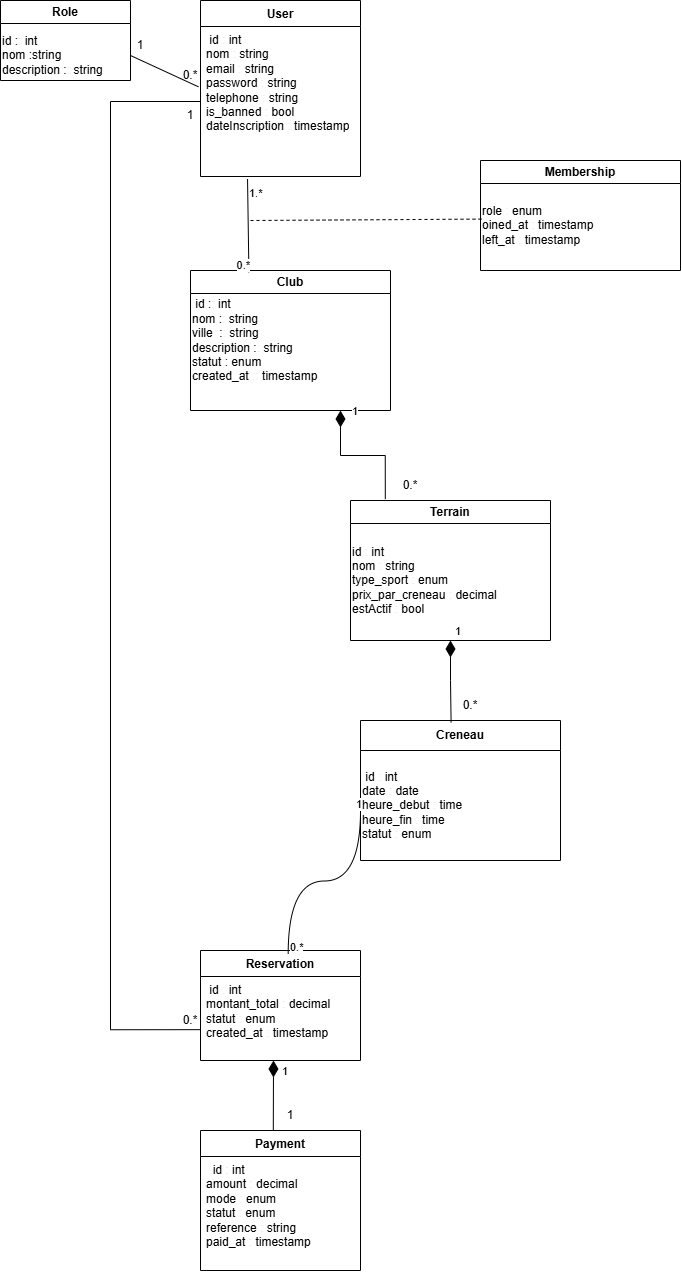

The diagram above was exported from draw.io. Its source (the exported page's mxGraphModel, read from the mxfile embedded in the PNG):
<mxGraphModel dx="4285" dy="2510" grid="1" gridSize="10" guides="0" tooltips="1" connect="1" arrows="1" fold="1" page="1" pageScale="1" pageWidth="850" pageHeight="1100" math="0" shadow="0">
  <root>
    <mxCell id="xyLg5DvqZjJa4cr1eF6M-0" />
    <mxCell id="xyLg5DvqZjJa4cr1eF6M-1" parent="xyLg5DvqZjJa4cr1eF6M-0" />
    <mxCell id="k56v2NUSavzAIE5HO-EN-1" parent="xyLg5DvqZjJa4cr1eF6M-1" style="swimlane;fontStyle=1;align=center;verticalAlign=top;childLayout=stackLayout;horizontal=1;startSize=26;horizontalStack=0;resizeParent=1;resizeParentMax=0;resizeLast=0;collapsible=1;marginBottom=0;whiteSpace=wrap;html=1;" value="User " vertex="1">
      <mxGeometry height="176" width="160" x="-870" y="-500" as="geometry" />
    </mxCell>
    <mxCell id="k56v2NUSavzAIE5HO-EN-2" parent="k56v2NUSavzAIE5HO-EN-1" style="text;strokeColor=none;fillColor=none;align=left;verticalAlign=top;spacingLeft=4;spacingRight=4;overflow=hidden;rotatable=0;points=[[0,0.5],[1,0.5]];portConstraint=eastwest;whiteSpace=wrap;html=1;" value="&amp;nbsp;id &lt;span class=&quot;token token&quot; style=&quot;color: rgb(234, 236, 240);&quot;&gt;:&lt;/span&gt; int&lt;br&gt;        nom &lt;span class=&quot;token token&quot; style=&quot;color: rgb(234, 236, 240);&quot;&gt;:&lt;/span&gt; string&lt;br&gt;        email &lt;span class=&quot;token token&quot; style=&quot;color: rgb(234, 236, 240);&quot;&gt;:&lt;/span&gt; string&lt;br&gt;        password &lt;span class=&quot;token token&quot; style=&quot;color: rgb(234, 236, 240);&quot;&gt;:&lt;/span&gt; string&lt;br&gt;        telephone &lt;span class=&quot;token token&quot; style=&quot;color: rgb(234, 236, 240);&quot;&gt;:&lt;/span&gt; string&lt;br&gt;        is_banned &lt;span class=&quot;token token&quot; style=&quot;color: rgb(234, 236, 240);&quot;&gt;:&lt;/span&gt; bool&lt;br&gt;dateInscription &lt;span class=&quot;token token&quot; style=&quot;color: rgb(234, 236, 240);&quot;&gt;:&lt;/span&gt; timestamp" vertex="1">
      <mxGeometry height="150" width="160" y="26" as="geometry" />
    </mxCell>
    <mxCell id="k56v2NUSavzAIE5HO-EN-3" parent="xyLg5DvqZjJa4cr1eF6M-1" style="swimlane;whiteSpace=wrap;html=1;" value="Role" vertex="1">
      <mxGeometry height="80" width="130" x="-1070" y="-500" as="geometry" />
    </mxCell>
    <mxCell id="k56v2NUSavzAIE5HO-EN-4" parent="k56v2NUSavzAIE5HO-EN-3" style="text;html=1;whiteSpace=wrap;strokeColor=none;fillColor=none;align=left;verticalAlign=middle;rounded=0;" value="&lt;div&gt;&lt;span style=&quot;background-color: transparent; color: light-dark(rgb(0, 0, 0), rgb(255, 255, 255));&quot;&gt;id :&lt;/span&gt;&lt;span class=&quot;token token&quot; style=&quot;background-color: transparent; color: rgb(234, 236, 240);&quot;&gt;:&lt;/span&gt;&lt;span style=&quot;background-color: transparent; color: light-dark(rgb(0, 0, 0), rgb(255, 255, 255));&quot;&gt; int&lt;/span&gt;&lt;/div&gt;        nom :string&lt;br&gt;        description :&lt;span class=&quot;token token&quot; style=&quot;color: rgb(234, 236, 240);&quot;&gt;:&lt;/span&gt; string" vertex="1">
      <mxGeometry height="70" width="130" y="20" as="geometry" />
    </mxCell>
    <mxCell id="eE6s8HSi0NwwC4EF1ooE-0" parent="xyLg5DvqZjJa4cr1eF6M-1" style="swimlane;whiteSpace=wrap;html=1;" value="Club" vertex="1">
      <mxGeometry height="140" width="200" x="-880" y="-230" as="geometry" />
    </mxCell>
    <mxCell id="eE6s8HSi0NwwC4EF1ooE-1" parent="eE6s8HSi0NwwC4EF1ooE-0" style="text;html=1;whiteSpace=wrap;strokeColor=none;fillColor=none;align=left;verticalAlign=middle;rounded=0;" value="&lt;div style=&quot;&quot;&gt;&lt;span style=&quot;background-color: transparent; color: light-dark(rgb(0, 0, 0), rgb(255, 255, 255));&quot;&gt;&amp;nbsp;id :&lt;/span&gt;&lt;span class=&quot;token token&quot; style=&quot;background-color: transparent; color: rgb(234, 236, 240);&quot;&gt;:&lt;/span&gt;&lt;span style=&quot;background-color: transparent; color: light-dark(rgb(0, 0, 0), rgb(255, 255, 255));&quot;&gt; int&lt;/span&gt;&lt;/div&gt;&lt;div style=&quot;&quot;&gt;&lt;span style=&quot;background-color: transparent; color: light-dark(rgb(0, 0, 0), rgb(255, 255, 255));&quot;&gt;nom :&lt;/span&gt;&lt;span class=&quot;token token&quot; style=&quot;background-color: transparent; color: rgb(234, 236, 240);&quot;&gt;:&lt;/span&gt;&lt;span style=&quot;background-color: transparent; color: light-dark(rgb(0, 0, 0), rgb(255, 255, 255));&quot;&gt; string&lt;/span&gt;&lt;/div&gt;&lt;div style=&quot;&quot;&gt;&lt;span style=&quot;background-color: transparent; color: light-dark(rgb(0, 0, 0), rgb(255, 255, 255));&quot;&gt;ville&amp;nbsp; :&lt;/span&gt;&lt;span class=&quot;token token&quot; style=&quot;background-color: transparent; color: rgb(234, 236, 240);&quot;&gt;:&lt;/span&gt;&lt;span style=&quot;background-color: transparent; color: light-dark(rgb(0, 0, 0), rgb(255, 255, 255));&quot;&gt; string&lt;/span&gt;&lt;/div&gt;&lt;div style=&quot;&quot;&gt;&lt;span style=&quot;background-color: transparent; color: light-dark(rgb(0, 0, 0), rgb(255, 255, 255));&quot;&gt;description :&lt;/span&gt;&lt;span class=&quot;token token&quot; style=&quot;background-color: transparent; color: rgb(234, 236, 240);&quot;&gt;:&lt;/span&gt;&lt;span style=&quot;background-color: transparent; color: light-dark(rgb(0, 0, 0), rgb(255, 255, 255));&quot;&gt; string&lt;/span&gt;&lt;/div&gt;&lt;div style=&quot;&quot;&gt;&lt;span style=&quot;background-color: transparent; color: light-dark(rgb(0, 0, 0), rgb(255, 255, 255));&quot;&gt;statut &lt;/span&gt;&lt;span style=&quot;background-color: transparent;&quot;&gt;&lt;font color=&quot;#202225&quot;&gt;:&lt;/font&gt;&lt;/span&gt;&lt;span style=&quot;background-color: transparent; color: light-dark(rgb(0, 0, 0), rgb(255, 255, 255));&quot;&gt;&amp;nbsp;enum&lt;/span&gt;&lt;/div&gt;        created_at &lt;span class=&quot;token token&quot; style=&quot;color: rgb(234, 236, 240);&quot;&gt;::&lt;/span&gt; timestamp&amp;nbsp;" vertex="1">
      <mxGeometry height="140" width="200" as="geometry" />
    </mxCell>
    <mxCell id="eE6s8HSi0NwwC4EF1ooE-2" parent="xyLg5DvqZjJa4cr1eF6M-1" style="swimlane;whiteSpace=wrap;html=1;" value="Terrain " vertex="1">
      <mxGeometry height="140" width="200" x="-720" as="geometry" />
    </mxCell>
    <mxCell id="eE6s8HSi0NwwC4EF1ooE-3" parent="eE6s8HSi0NwwC4EF1ooE-2" style="text;html=1;whiteSpace=wrap;strokeColor=none;fillColor=none;align=left;verticalAlign=middle;rounded=0;" value="id &lt;span class=&quot;token token&quot; style=&quot;color: rgb(234, 236, 240);&quot;&gt;:&lt;/span&gt;&amp;nbsp;int&lt;br&gt;        nom &lt;span class=&quot;token token&quot; style=&quot;color: rgb(234, 236, 240);&quot;&gt;:&lt;/span&gt; string&lt;br&gt;        type_sport &lt;span class=&quot;token token&quot; style=&quot;color: rgb(234, 236, 240);&quot;&gt;:&lt;/span&gt; enum&lt;br&gt;        prix_par_creneau &lt;span class=&quot;token token&quot; style=&quot;color: rgb(234, 236, 240);&quot;&gt;:&lt;/span&gt; decimal&lt;br&gt;        estActif &lt;span class=&quot;token token&quot; style=&quot;color: rgb(234, 236, 240);&quot;&gt;:&lt;/span&gt; bool" vertex="1">
      <mxGeometry height="120" width="200" y="20" as="geometry" />
    </mxCell>
    <mxCell id="eE6s8HSi0NwwC4EF1ooE-5" parent="xyLg5DvqZjJa4cr1eF6M-1" style="swimlane;whiteSpace=wrap;html=1;startSize=30;" value="Creneau" vertex="1">
      <mxGeometry height="140" width="200" x="-710" y="220" as="geometry" />
    </mxCell>
    <mxCell id="eE6s8HSi0NwwC4EF1ooE-6" parent="xyLg5DvqZjJa4cr1eF6M-1" style="text;html=1;whiteSpace=wrap;strokeColor=none;fillColor=none;align=left;verticalAlign=middle;rounded=0;" value="&amp;nbsp;id &lt;span class=&quot;token token&quot; style=&quot;color: rgb(234, 236, 240);&quot;&gt;:&lt;/span&gt; int&lt;br&gt;        date &lt;span class=&quot;token token&quot; style=&quot;color: rgb(234, 236, 240);&quot;&gt;:&lt;/span&gt; date&lt;br&gt;        heure_debut &lt;span class=&quot;token token&quot; style=&quot;color: rgb(234, 236, 240);&quot;&gt;:&lt;/span&gt; time&lt;br&gt;        heure_fin &lt;span class=&quot;token token&quot; style=&quot;color: rgb(234, 236, 240);&quot;&gt;:&lt;/span&gt; time&lt;br&gt;        statut &lt;span class=&quot;token token&quot; style=&quot;color: rgb(234, 236, 240);&quot;&gt;:&lt;/span&gt; enum" vertex="1">
      <mxGeometry height="110" width="200" x="-710" y="250" as="geometry" />
    </mxCell>
    <mxCell id="eE6s8HSi0NwwC4EF1ooE-7" parent="xyLg5DvqZjJa4cr1eF6M-1" style="swimlane;fontStyle=1;align=center;verticalAlign=top;childLayout=stackLayout;horizontal=1;startSize=26;horizontalStack=0;resizeParent=1;resizeParentMax=0;resizeLast=0;collapsible=1;marginBottom=0;whiteSpace=wrap;html=1;" value="Reservation " vertex="1">
      <mxGeometry height="110" width="160" x="-870" y="450" as="geometry" />
    </mxCell>
    <mxCell id="eE6s8HSi0NwwC4EF1ooE-8" parent="eE6s8HSi0NwwC4EF1ooE-7" style="text;strokeColor=none;fillColor=none;align=left;verticalAlign=top;spacingLeft=4;spacingRight=4;overflow=hidden;rotatable=0;points=[[0,0.5],[1,0.5]];portConstraint=eastwest;whiteSpace=wrap;html=1;" value="&amp;nbsp;id &lt;span class=&quot;token token&quot; style=&quot;color: rgb(234, 236, 240);&quot;&gt;:&lt;/span&gt; int&amp;nbsp;&lt;div&gt;        montant_total &lt;span class=&quot;token token&quot; style=&quot;color: rgb(234, 236, 240);&quot;&gt;:&lt;/span&gt; decimal&lt;br/&gt;        statut &lt;span class=&quot;token token&quot; style=&quot;color: rgb(234, 236, 240);&quot;&gt;:&lt;/span&gt; enum&amp;nbsp;&lt;/div&gt;&lt;div&gt;        created_at &lt;span class=&quot;token token&quot; style=&quot;color: rgb(234, 236, 240);&quot;&gt;:&lt;/span&gt; timestamp&lt;/div&gt;" vertex="1">
      <mxGeometry height="84" width="160" y="26" as="geometry" />
    </mxCell>
    <mxCell id="eE6s8HSi0NwwC4EF1ooE-9" parent="xyLg5DvqZjJa4cr1eF6M-1" style="swimlane;fontStyle=1;align=center;verticalAlign=top;childLayout=stackLayout;horizontal=1;startSize=26;horizontalStack=0;resizeParent=1;resizeParentMax=0;resizeLast=0;collapsible=1;marginBottom=0;whiteSpace=wrap;html=1;" value="Payment " vertex="1">
      <mxGeometry height="140" width="160" x="-870" y="630" as="geometry" />
    </mxCell>
    <mxCell id="eE6s8HSi0NwwC4EF1ooE-10" parent="eE6s8HSi0NwwC4EF1ooE-9" style="text;strokeColor=none;fillColor=none;align=left;verticalAlign=top;spacingLeft=4;spacingRight=4;overflow=hidden;rotatable=0;points=[[0,0.5],[1,0.5]];portConstraint=eastwest;whiteSpace=wrap;html=1;" value="&amp;nbsp;        id &lt;span class=&quot;token token&quot; style=&quot;color: rgb(234, 236, 240);&quot;&gt;:&lt;/span&gt; int&amp;nbsp;&lt;div&gt;        amount &lt;span class=&quot;token token&quot; style=&quot;color: rgb(234, 236, 240);&quot;&gt;:&lt;/span&gt; decimal&amp;nbsp;&lt;/div&gt;&lt;div&gt;        mode &lt;span class=&quot;token token&quot; style=&quot;color: rgb(234, 236, 240);&quot;&gt;:&lt;/span&gt; enum&amp;nbsp;&lt;/div&gt;&lt;div&gt;        statut &lt;span class=&quot;token token&quot; style=&quot;color: rgb(234, 236, 240);&quot;&gt;:&lt;/span&gt; enum&amp;nbsp;&lt;/div&gt;&lt;div&gt;        reference &lt;span class=&quot;token token&quot; style=&quot;color: rgb(234, 236, 240);&quot;&gt;:&lt;/span&gt; string&amp;nbsp;&lt;/div&gt;&lt;div&gt;        paid_at &lt;span class=&quot;token token&quot; style=&quot;color: rgb(234, 236, 240);&quot;&gt;:&lt;/span&gt; timestamp&lt;br&gt;&lt;/div&gt;" vertex="1">
      <mxGeometry height="114" width="160" y="26" as="geometry" />
    </mxCell>
    <mxCell id="eE6s8HSi0NwwC4EF1ooE-21" parent="xyLg5DvqZjJa4cr1eF6M-1" style="swimlane;whiteSpace=wrap;html=1;" value="Membership " vertex="1">
      <mxGeometry height="110" width="200" x="-590" y="-340" as="geometry" />
    </mxCell>
    <mxCell id="eE6s8HSi0NwwC4EF1ooE-22" parent="eE6s8HSi0NwwC4EF1ooE-21" style="text;html=1;whiteSpace=wrap;strokeColor=none;fillColor=none;align=left;verticalAlign=middle;rounded=0;" value="&lt;div&gt;role &lt;span class=&quot;token token&quot; style=&quot;color: rgb(234, 236, 240);&quot;&gt;:&lt;/span&gt; enum&amp;nbsp;&lt;/div&gt;&lt;div&gt;oined_at &lt;span class=&quot;token token&quot; style=&quot;color: rgb(234, 236, 240);&quot;&gt;:&lt;/span&gt; timestamp&lt;/div&gt;&lt;div&gt;left_at &lt;span class=&quot;token token&quot; style=&quot;color: rgb(234, 236, 240);&quot;&gt;:&lt;/span&gt; timestamp&lt;/div&gt;" vertex="1">
      <mxGeometry height="90" width="200" y="20" as="geometry" />
    </mxCell>
    <mxCell id="eE6s8HSi0NwwC4EF1ooE-23" edge="1" parent="xyLg5DvqZjJa4cr1eF6M-1" source="k56v2NUSavzAIE5HO-EN-4" style="endArrow=none;html=1;rounded=0;exitX=1;exitY=0.5;exitDx=0;exitDy=0;entryX=-0.013;entryY=0.402;entryDx=0;entryDy=0;entryPerimeter=0;" target="k56v2NUSavzAIE5HO-EN-2" value="">
      <mxGeometry relative="1" as="geometry">
        <mxPoint x="-1020" y="-400" as="sourcePoint" />
        <mxPoint x="-880" y="-410" as="targetPoint" />
      </mxGeometry>
    </mxCell>
    <mxCell id="eE6s8HSi0NwwC4EF1ooE-26" edge="1" parent="xyLg5DvqZjJa4cr1eF6M-1" source="eE6s8HSi0NwwC4EF1ooE-1" style="endArrow=none;html=1;endSize=12;startArrow=diamondThin;startSize=14;startFill=1;edgeStyle=orthogonalEdgeStyle;align=left;verticalAlign=bottom;rounded=0;exitX=0.75;exitY=1;exitDx=0;exitDy=0;entryX=0.174;entryY=-0.01;entryDx=0;entryDy=0;entryPerimeter=0;endFill=0;" target="eE6s8HSi0NwwC4EF1ooE-2" value="1">
      <mxGeometry relative="1" x="-0.838" y="10" as="geometry">
        <mxPoint as="offset" />
        <mxPoint x="-750" y="-190" as="sourcePoint" />
        <mxPoint x="-590" y="-190" as="targetPoint" />
      </mxGeometry>
    </mxCell>
    <mxCell id="eE6s8HSi0NwwC4EF1ooE-27" edge="1" parent="xyLg5DvqZjJa4cr1eF6M-1" source="eE6s8HSi0NwwC4EF1ooE-3" style="endArrow=none;html=1;endSize=12;startArrow=diamondThin;startSize=14;startFill=1;edgeStyle=orthogonalEdgeStyle;align=left;verticalAlign=bottom;rounded=0;exitX=0.5;exitY=1;exitDx=0;exitDy=0;entryX=0.453;entryY=0.013;entryDx=0;entryDy=0;entryPerimeter=0;endFill=0;" target="eE6s8HSi0NwwC4EF1ooE-5" value="1">
      <mxGeometry relative="1" x="-1" y="3" as="geometry">
        <mxPoint x="-620" y="-50" as="sourcePoint" />
        <mxPoint x="-460" y="-50" as="targetPoint" />
      </mxGeometry>
    </mxCell>
    <mxCell id="eE6s8HSi0NwwC4EF1ooE-28" edge="1" parent="xyLg5DvqZjJa4cr1eF6M-1" style="endArrow=none;html=1;endSize=12;startArrow=diamondThin;startSize=14;startFill=1;align=left;verticalAlign=bottom;rounded=0;entryX=0.455;entryY=0;entryDx=0;entryDy=0;entryPerimeter=0;endFill=0;" target="eE6s8HSi0NwwC4EF1ooE-9" value="1">
      <mxGeometry relative="1" x="-0.4291" y="7" as="geometry">
        <mxPoint as="offset" />
        <mxPoint x="-797" y="560" as="sourcePoint" />
        <mxPoint x="-570" y="530" as="targetPoint" />
      </mxGeometry>
    </mxCell>
    <mxCell id="eE6s8HSi0NwwC4EF1ooE-29" edge="1" parent="xyLg5DvqZjJa4cr1eF6M-1" source="k56v2NUSavzAIE5HO-EN-2" style="endArrow=none;html=1;edgeStyle=orthogonalEdgeStyle;rounded=0;entryX=-0.003;entryY=0.633;entryDx=0;entryDy=0;entryPerimeter=0;" target="eE6s8HSi0NwwC4EF1ooE-8" value="">
      <mxGeometry relative="1" as="geometry">
        <Array as="points">
          <mxPoint x="-960" y="-399" />
          <mxPoint x="-960" y="529" />
        </Array>
        <mxPoint x="-960" y="-50" as="sourcePoint" />
        <mxPoint x="-880" y="530" as="targetPoint" />
      </mxGeometry>
    </mxCell>
    <mxCell id="eE6s8HSi0NwwC4EF1ooE-32" edge="1" parent="xyLg5DvqZjJa4cr1eF6M-1" source="eE6s8HSi0NwwC4EF1ooE-7" style="endArrow=none;html=1;edgeStyle=orthogonalEdgeStyle;rounded=0;exitX=0.548;exitY=0.033;exitDx=0;exitDy=0;exitPerimeter=0;curved=1;" value="">
      <mxGeometry relative="1" as="geometry">
        <mxPoint x="-790" y="310" as="sourcePoint" />
        <mxPoint x="-710" y="310" as="targetPoint" />
      </mxGeometry>
    </mxCell>
    <mxCell id="eE6s8HSi0NwwC4EF1ooE-33" connectable="0" parent="eE6s8HSi0NwwC4EF1ooE-32" style="edgeLabel;resizable=0;html=1;align=left;verticalAlign=bottom;" value="0.*" vertex="1">
      <mxGeometry relative="1" x="-1" as="geometry" />
    </mxCell>
    <mxCell id="eE6s8HSi0NwwC4EF1ooE-34" connectable="0" parent="eE6s8HSi0NwwC4EF1ooE-32" style="edgeLabel;resizable=0;html=1;align=right;verticalAlign=bottom;" value="1" vertex="1">
      <mxGeometry relative="1" x="1" as="geometry" />
    </mxCell>
    <mxCell id="eE6s8HSi0NwwC4EF1ooE-35" edge="1" parent="xyLg5DvqZjJa4cr1eF6M-1" source="k56v2NUSavzAIE5HO-EN-2" style="endArrow=none;html=1;rounded=0;exitX=0.294;exitY=1.017;exitDx=0;exitDy=0;exitPerimeter=0;entryX=0.292;entryY=0.013;entryDx=0;entryDy=0;entryPerimeter=0;" target="eE6s8HSi0NwwC4EF1ooE-1" value="">
      <mxGeometry relative="1" as="geometry">
        <mxPoint x="-820" y="-290" as="sourcePoint" />
        <mxPoint x="-660" y="-290" as="targetPoint" />
      </mxGeometry>
    </mxCell>
    <mxCell id="eE6s8HSi0NwwC4EF1ooE-36" connectable="0" parent="eE6s8HSi0NwwC4EF1ooE-35" style="edgeLabel;resizable=0;html=1;align=left;verticalAlign=bottom;" value="1.*" vertex="1">
      <mxGeometry relative="1" x="-1" as="geometry">
        <mxPoint y="21" as="offset" />
      </mxGeometry>
    </mxCell>
    <mxCell id="eE6s8HSi0NwwC4EF1ooE-37" connectable="0" parent="eE6s8HSi0NwwC4EF1ooE-35" style="edgeLabel;resizable=0;html=1;align=right;verticalAlign=bottom;" value="0.*" vertex="1">
      <mxGeometry relative="1" x="1" as="geometry" />
    </mxCell>
    <mxCell id="eE6s8HSi0NwwC4EF1ooE-38" edge="1" parent="xyLg5DvqZjJa4cr1eF6M-1" style="endArrow=none;dashed=1;endFill=0;endSize=12;html=1;rounded=0;entryX=0.006;entryY=0.429;entryDx=0;entryDy=0;entryPerimeter=0;" target="eE6s8HSi0NwwC4EF1ooE-22" value="">
      <mxGeometry relative="1" width="160" as="geometry">
        <mxPoint x="-820" y="-280" as="sourcePoint" />
        <mxPoint x="-650" y="-290" as="targetPoint" />
      </mxGeometry>
    </mxCell>
    <mxCell id="eE6s8HSi0NwwC4EF1ooE-39" parent="xyLg5DvqZjJa4cr1eF6M-1" style="text;html=1;whiteSpace=wrap;strokeColor=none;fillColor=none;align=center;verticalAlign=middle;rounded=0;" value="1" vertex="1">
      <mxGeometry height="30" width="60" x="-960" y="-470" as="geometry" />
    </mxCell>
    <mxCell id="eE6s8HSi0NwwC4EF1ooE-40" parent="xyLg5DvqZjJa4cr1eF6M-1" style="text;html=1;whiteSpace=wrap;strokeColor=none;fillColor=none;align=center;verticalAlign=middle;rounded=0;" value="0.*" vertex="1">
      <mxGeometry height="30" width="60" x="-910" y="-440" as="geometry" />
    </mxCell>
    <mxCell id="eE6s8HSi0NwwC4EF1ooE-41" parent="xyLg5DvqZjJa4cr1eF6M-1" style="text;html=1;whiteSpace=wrap;strokeColor=none;fillColor=none;align=center;verticalAlign=middle;rounded=0;" value="1" vertex="1">
      <mxGeometry height="30" width="60" x="-910" y="-400" as="geometry" />
    </mxCell>
    <mxCell id="eE6s8HSi0NwwC4EF1ooE-42" parent="xyLg5DvqZjJa4cr1eF6M-1" style="text;html=1;whiteSpace=wrap;strokeColor=none;fillColor=none;align=center;verticalAlign=middle;rounded=0;" value="0.*" vertex="1">
      <mxGeometry height="20" width="60" x="-910" y="510" as="geometry" />
    </mxCell>
    <mxCell id="eE6s8HSi0NwwC4EF1ooE-43" parent="xyLg5DvqZjJa4cr1eF6M-1" style="text;html=1;whiteSpace=wrap;strokeColor=none;fillColor=none;align=center;verticalAlign=middle;rounded=0;" value="0.*" vertex="1">
      <mxGeometry height="30" width="60" x="-690" y="-30" as="geometry" />
    </mxCell>
    <mxCell id="eE6s8HSi0NwwC4EF1ooE-44" parent="xyLg5DvqZjJa4cr1eF6M-1" style="text;html=1;whiteSpace=wrap;strokeColor=none;fillColor=none;align=center;verticalAlign=middle;rounded=0;" value="0.*" vertex="1">
      <mxGeometry height="30" width="60" x="-630" y="190" as="geometry" />
    </mxCell>
    <mxCell id="eE6s8HSi0NwwC4EF1ooE-45" parent="xyLg5DvqZjJa4cr1eF6M-1" style="text;html=1;whiteSpace=wrap;strokeColor=none;fillColor=none;align=center;verticalAlign=middle;rounded=0;" value="1" vertex="1">
      <mxGeometry height="30" width="60" x="-810" y="600" as="geometry" />
    </mxCell>
  </root>
</mxGraphModel>